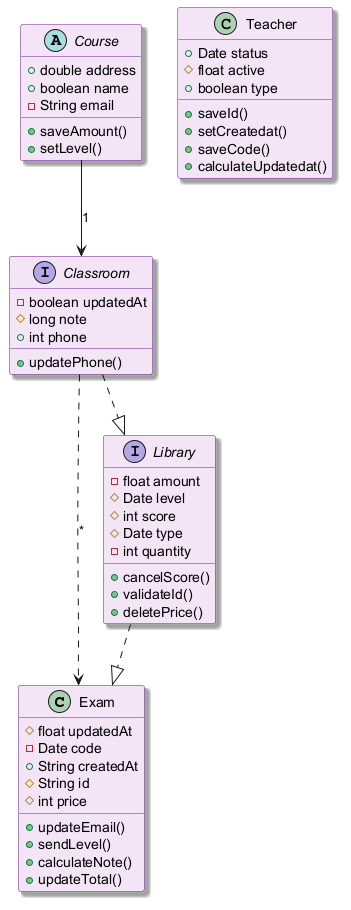

The diagram above was rendered by PlantUML. Its source (embedded in the PNG):
@startuml
skinparam backgroundColor #FFFFFF
skinparam classBackgroundColor #F3E5F5
skinparam classBorderColor #6A1B9A
skinparam shadowing true
class Exam {
  #float updatedAt
  -Date code
  +String createdAt
  #String id
  #int price
  +updateEmail()
  +sendLevel()
  +calculateNote()
  +updateTotal()
}
interface Library {
  -float amount
  #Date level
  #int score
  #Date type
  -int quantity
  +cancelScore()
  +validateId()
  +deletePrice()
}
interface Classroom {
  -boolean updatedAt
  #long note
  +int phone
  +updatePhone()
}
class Teacher {
  +Date status
  #float active
  +boolean type
  +saveId()
  +setCreatedat()
  +saveCode()
  +calculateUpdatedat()
}
abstract class Course {
  +double address
  +boolean name
  -String email
  +saveAmount()
  +setLevel()
}
Classroom ..> Exam : "*"
Classroom ..|> Library
Course --> Classroom : "1"
Library ..|> Exam
@enduml